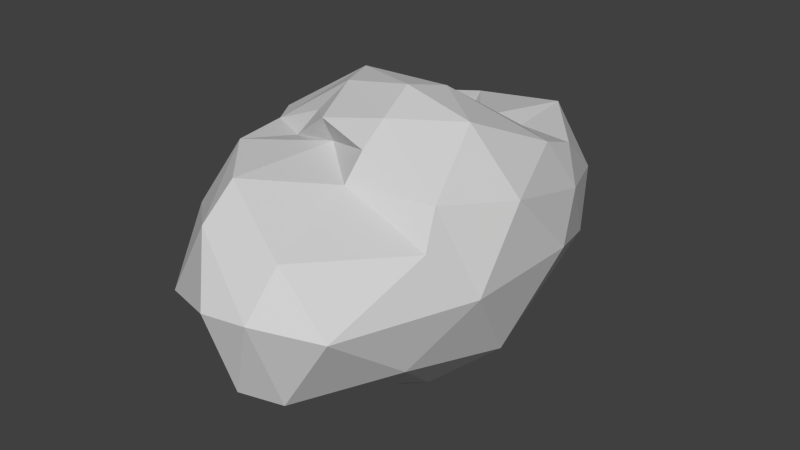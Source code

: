 # Source: cloud.blend  (saved by Blender 2.73.0; exported with 4.5.12 LTS)
import bpy
from mathutils import Matrix  # noqa: F401  (used for matrix-valued properties, if any)

bpy.ops.wm.read_factory_settings(use_empty=True)
scene = bpy.context.scene
scene.name = 'Scene'

# ---- collections
col_collection_1 = bpy.data.collections.new('Collection 1'); scene.collection.children.link(col_collection_1)

# ---- materials (node trees are filled in below, after node groups)
mat_material_001 = bpy.data.materials.new('Material.001')
mat_material_001.alpha_threshold = 0.0
mat_material_001.use_transparent_shadow = False
mat_material_001.diffuse_color = (0.6325, 0.6325, 0.6325, 1.0)
mat_material_001.specular_color = (0.02736, 0.116, 0.4969)
mat_material_001.roughness = 0.5

# ---- material node trees

# ---- world
world_world = bpy.data.worlds.new('World'); scene.world = world_world
world_world.color = (0.05088, 0.05088, 0.05088)
world_world.use_sun_shadow = False
world_world.sun_shadow_jitter_overblur = 0.0
world_world.cycles.sampling_method = 'MANUAL'
world_world.cycles.sample_map_resolution = 256

# ---- meshes
me_icosphere_001 = bpy.data.meshes.new('Icosphere.001')
me_icosphere_001.from_pydata([(0.0418, 0.09999, -0.9967), (-0.363, -0.9864, -0.5719), (-0.1863, -0.9696, 0.5701), (0.2943, 1.353, 0.4281), (-0.2222, -1.008, -0.6811), (-0.1286, 0.6752, -0.857), (0.9481, 0.4419, -0.02172), (0.01386, -1.414, 0.04988), (0.6776, -1.21, 0.03348), (-0.693, -0.4619, 0.01104), (-0.6064, -0.677, -0.1685), (-0.04038, 1.663, -0.02083), (-0.5039, -0.6213, 0.59), (-0.7761, 0.02512, 0.5291), (-0.1945, 1.19, 0.4285), (0.6898, 0.8518, 0.4134), (0.2502, -0.462, 0.6764), (0.5633, 0.04188, 0.757), (-0.2982, -0.2102, 0.6874), (0.1847, 0.6651, 0.5067), (0.7496, -0.7146, -0.3432), (0.537, 0.828, -0.4853), (0.9072, 0.03394, 0.4088), (-0.1659, -1.097, -0.3589), (0.3046, -1.151, 0.3172), (-0.8203, 0.02102, -0.4478), (-0.2997, 1.257, -0.3013), (0.07022, 1.646, 0.1632), (0.2045, -0.5554, 0.4978), (0.1331, 0.04491, 0.8679), (-0.3956, -0.2863, 0.5365), (-0.6197, 0.5714, 0.5062), (-0.1508, -0.586, -0.8561), (0.5203, -0.4509, -0.6557), (0.8477, 0.006052, -0.5202), (0.2809, 0.4832, -0.8707), (-0.4983, 0.03522, -0.8525), (-0.3865, -0.5136, -0.8553), (-0.2537, 0.9899, -0.4687), (0.1704, 1.269, -0.4527), (0.7252, 1.006, -0.2123), (-0.6839, -0.4563, 0.2218), (-0.7351, 0.5055, 0.4347), (0.2172, -0.2545, 0.781), (-0.2724, 0.01118, 0.8075), (-0.4047, 0.3117, 0.7855), (0.1924, 0.3195, 0.7983), (0.7203, 0.566, 0.5197), (0.3569, 0.8471, 0.4376), (0.007606, 0.7759, 0.4237), (-0.3168, 0.6873, 0.5543), (-0.6388, -0.182, 0.5465), (-0.1187, -0.3687, 0.7354), (-0.1143, -0.293, 0.5772), (0.8401, 0.7078, 0.2186), (0.5773, 1.301, 0.07623), (-0.5885, 1.081, 0.03216), (-0.7856, -0.2393, 0.08101), (-0.6171, -0.8327, 0.2494), (-0.4559, -1.199, -0.08916), (-0.2121, -1.173, 0.3697), (0.7648, -0.5785, 0.2909), (0.9494, -0.3558, -0.001065), (0.7145, -0.4404, 0.4916), (0.4236, 1.496, -0.1884), (-0.0918, 1.607, -0.1978), (-0.9236, 0.3026, 0.0004992), (-0.5394, 0.8841, -0.2774), (-0.8841, 0.2692, -0.1188), (-0.5855, -0.4076, -0.4523), (-0.5666, -0.6835, -0.4054), (0.3067, -1.39, 0.07713), (0.1249, -1.312, -0.4265), (0.3934, -1.24, -0.428), (0.1609, 0.9403, -0.5206), (0.1176, 0.746, -0.7585), (-0.663, 0.6332, -0.482), (-0.5249, 0.245, -0.7957), (-0.1718, -0.2268, -0.8615), (-0.2126, -0.3922, -0.7097), (0.4691, -0.1671, -0.8293), (0.16, -0.5565, -0.7918), (0.1854, -0.289, -0.7279)], [], [(0, 78, 36), (0, 36, 5), (0, 5, 35), (1, 4, 23), (1, 23, 70), (51, 12, 30), (42, 13, 31), (3, 14, 19), (17, 46, 29), (17, 47, 46), (15, 3, 48), (19, 49, 46), (14, 31, 50), (18, 52, 44), (18, 30, 52), (12, 2, 53), (6, 54, 22), (9, 41, 57), (10, 58, 41), (10, 59, 58), (8, 61, 24), (8, 62, 61), (56, 66, 42), (56, 67, 66), (76, 25, 68), (69, 37, 70), (7, 71, 60), (7, 72, 71), (4, 33, 73), (35, 74, 21), (35, 75, 74), (5, 38, 74), (5, 76, 38), (5, 77, 76), (79, 81, 32), (79, 82, 81), (80, 33, 81), (81, 33, 4), (82, 80, 81), (32, 4, 1), (32, 81, 4), (80, 0, 35), (34, 80, 35), (34, 21, 40), (34, 35, 21), (79, 37, 69), (79, 32, 37), (32, 1, 37), (36, 79, 69), (36, 78, 79), (36, 69, 25), (77, 25, 76), (77, 36, 25), (38, 67, 26), (38, 76, 67), (74, 38, 39), (38, 26, 39), (75, 5, 74), (74, 39, 21), (6, 34, 40), (62, 34, 6), (62, 6, 22), (73, 20, 8), (73, 33, 20), (71, 73, 8), (71, 72, 73), (72, 4, 73), (60, 24, 2), (60, 71, 24), (71, 8, 24), (37, 1, 70), (9, 70, 10), (9, 69, 70), (9, 10, 41), (66, 67, 68), (67, 76, 68), (39, 26, 65), (64, 65, 11), (64, 39, 65), (55, 27, 3), (55, 64, 27), (64, 11, 27), (62, 22, 63), (61, 62, 63), (24, 28, 2), (24, 61, 28), (61, 63, 28), (60, 2, 12), (58, 60, 12), (58, 59, 60), (59, 7, 60), (41, 12, 51), (41, 58, 12), (57, 51, 13), (57, 41, 51), (66, 57, 13), (42, 66, 13), (56, 31, 14), (56, 42, 31), (27, 56, 14), (27, 11, 56), (27, 14, 3), (55, 3, 15), (54, 55, 15), (22, 54, 47), (54, 15, 47), (63, 22, 17), (43, 63, 17), (43, 16, 63), (43, 17, 29), (53, 28, 16), (53, 2, 28), (52, 53, 16), (52, 30, 53), (30, 12, 53), (44, 43, 29), (44, 52, 43), (52, 16, 43), (51, 30, 18), (44, 51, 18), (44, 45, 51), (45, 13, 51), (45, 44, 29), (50, 31, 45), (46, 50, 45), (46, 49, 50), (49, 14, 50), (46, 45, 29), (48, 3, 19), (46, 48, 19), (46, 47, 48), (47, 15, 48), (22, 47, 17), (19, 14, 49), (31, 13, 45), (28, 63, 16), (40, 54, 6), (40, 55, 54), (65, 26, 11), (26, 56, 11), (68, 57, 66), (68, 25, 57), (25, 9, 57), (70, 59, 10), (70, 23, 59), (23, 7, 59), (20, 62, 8), (40, 64, 55), (40, 21, 64), (21, 39, 64), (26, 67, 56), (25, 69, 9), (23, 72, 7), (23, 4, 72), (62, 20, 34), (35, 5, 75), (5, 36, 77), (20, 80, 34), (20, 33, 80), (78, 82, 79), (78, 0, 82), (0, 80, 82)])
me_icosphere_001.materials.append(mat_material_001)
me_icosphere_001.use_remesh_preserve_volume = False
me_icosphere_001.use_remesh_preserve_attributes = False
me_icosphere_001.use_mirror_vertex_groups = False
me_icosphere_001.update()

# ---- objects
ob_icosphere = bpy.data.objects.new('Icosphere', me_icosphere_001)

# ---- transforms, parenting, visibility, modifiers, constraints
ob_icosphere.location = (0.0, 0.0, 0.0)
ob_icosphere.scale = (2.623, 2.623, 2.623)
ob_icosphere.lineart.crease_threshold = 0.0

# ---- collection membership
col_collection_1.objects.link(ob_icosphere)

# ---- scene / render settings (as saved in the file)
scene.frame_start = 1; scene.frame_end = 250; scene.frame_set(1)
scene.render.engine = 'BLENDER_EEVEE_NEXT'
scene.render.resolution_percentage = 50
scene.render.dither_intensity = 0.0
scene.cycles.use_denoising = False
scene.cycles.samples = 10
scene.cycles.sampling_pattern = 'TABULATED_SOBOL'
scene.cycles.light_sampling_threshold = 0.0
scene.cycles.use_adaptive_sampling = False
scene.cycles.use_light_tree = False
scene.cycles.blur_glossy = 0.0
scene.cycles.pixel_filter_type = 'GAUSSIAN'
scene.cycles.sample_clamp_indirect = 0.0
scene.view_settings.view_transform = 'Standard'
bpy.context.view_layer.update()

# ---- added for rendering (the .blend has no active camera and no usable light): camera, sun
cam_auto = bpy.data.cameras.new('AutoCamera')
cam_auto.lens = 50.0
cam_auto.sensor_width = 36.0
cam_auto.clip_end = 1000.0
ob_auto_camera = bpy.data.objects.new('AutoCamera', cam_auto)
scene.collection.objects.link(ob_auto_camera)
ob_auto_camera.location = (9.87889, -11.4867, 7.70707)
ob_auto_camera.rotation_euler = (1.09748, -7.21219e-08, 0.694738)
scene.camera = ob_auto_camera
light_auto_sun = bpy.data.lights.new('AutoSun', 'SUN')
light_auto_sun.energy = 3.0
light_auto_sun.angle = 0.0523599
ob_auto_sun = bpy.data.objects.new('AutoSun', light_auto_sun)
scene.collection.objects.link(ob_auto_sun)
ob_auto_sun.rotation_euler = (0.872665, 0.174533, 0.523599)
bpy.context.view_layer.update()
